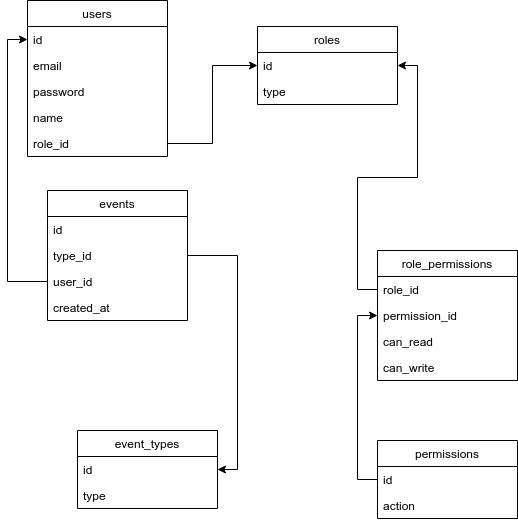

The diagram above was exported from draw.io. Its source (the exported page's mxGraphModel, read from the mxfile embedded in the PNG):
<mxGraphModel dx="539" dy="2103" grid="1" gridSize="10" guides="1" tooltips="1" connect="1" arrows="1" fold="1" page="1" pageScale="1" pageWidth="827" pageHeight="1169" math="0" shadow="0">
  <root>
    <mxCell id="0" />
    <mxCell id="1" parent="0" />
    <mxCell id="e_66W10lunoaX8sTjQGS-1" value="roles" style="swimlane;fontStyle=0;childLayout=stackLayout;horizontal=1;startSize=26;fillColor=none;horizontalStack=0;resizeParent=1;resizeParentMax=0;resizeLast=0;collapsible=1;marginBottom=0;" vertex="1" parent="1">
      <mxGeometry x="330" y="-34" width="140" height="78" as="geometry" />
    </mxCell>
    <mxCell id="e_66W10lunoaX8sTjQGS-2" value="id" style="text;strokeColor=none;fillColor=none;align=left;verticalAlign=top;spacingLeft=4;spacingRight=4;overflow=hidden;rotatable=0;points=[[0,0.5],[1,0.5]];portConstraint=eastwest;" vertex="1" parent="e_66W10lunoaX8sTjQGS-1">
      <mxGeometry y="26" width="140" height="26" as="geometry" />
    </mxCell>
    <mxCell id="e_66W10lunoaX8sTjQGS-3" value="type" style="text;strokeColor=none;fillColor=none;align=left;verticalAlign=top;spacingLeft=4;spacingRight=4;overflow=hidden;rotatable=0;points=[[0,0.5],[1,0.5]];portConstraint=eastwest;" vertex="1" parent="e_66W10lunoaX8sTjQGS-1">
      <mxGeometry y="52" width="140" height="26" as="geometry" />
    </mxCell>
    <mxCell id="e_66W10lunoaX8sTjQGS-5" value="users" style="swimlane;fontStyle=0;childLayout=stackLayout;horizontal=1;startSize=26;fillColor=none;horizontalStack=0;resizeParent=1;resizeParentMax=0;resizeLast=0;collapsible=1;marginBottom=0;" vertex="1" parent="1">
      <mxGeometry x="100" y="-60" width="140" height="156" as="geometry" />
    </mxCell>
    <mxCell id="e_66W10lunoaX8sTjQGS-6" value="id" style="text;strokeColor=none;fillColor=none;align=left;verticalAlign=top;spacingLeft=4;spacingRight=4;overflow=hidden;rotatable=0;points=[[0,0.5],[1,0.5]];portConstraint=eastwest;" vertex="1" parent="e_66W10lunoaX8sTjQGS-5">
      <mxGeometry y="26" width="140" height="26" as="geometry" />
    </mxCell>
    <mxCell id="e_66W10lunoaX8sTjQGS-7" value="email" style="text;strokeColor=none;fillColor=none;align=left;verticalAlign=top;spacingLeft=4;spacingRight=4;overflow=hidden;rotatable=0;points=[[0,0.5],[1,0.5]];portConstraint=eastwest;" vertex="1" parent="e_66W10lunoaX8sTjQGS-5">
      <mxGeometry y="52" width="140" height="26" as="geometry" />
    </mxCell>
    <mxCell id="e_66W10lunoaX8sTjQGS-9" value="password" style="text;strokeColor=none;fillColor=none;align=left;verticalAlign=top;spacingLeft=4;spacingRight=4;overflow=hidden;rotatable=0;points=[[0,0.5],[1,0.5]];portConstraint=eastwest;" vertex="1" parent="e_66W10lunoaX8sTjQGS-5">
      <mxGeometry y="78" width="140" height="26" as="geometry" />
    </mxCell>
    <mxCell id="e_66W10lunoaX8sTjQGS-42" value="name" style="text;strokeColor=none;fillColor=none;align=left;verticalAlign=top;spacingLeft=4;spacingRight=4;overflow=hidden;rotatable=0;points=[[0,0.5],[1,0.5]];portConstraint=eastwest;" vertex="1" parent="e_66W10lunoaX8sTjQGS-5">
      <mxGeometry y="104" width="140" height="26" as="geometry" />
    </mxCell>
    <mxCell id="e_66W10lunoaX8sTjQGS-10" value="role_id" style="text;strokeColor=none;fillColor=none;align=left;verticalAlign=top;spacingLeft=4;spacingRight=4;overflow=hidden;rotatable=0;points=[[0,0.5],[1,0.5]];portConstraint=eastwest;" vertex="1" parent="e_66W10lunoaX8sTjQGS-5">
      <mxGeometry y="130" width="140" height="26" as="geometry" />
    </mxCell>
    <mxCell id="e_66W10lunoaX8sTjQGS-11" style="edgeStyle=orthogonalEdgeStyle;rounded=0;orthogonalLoop=1;jettySize=auto;html=1;exitX=1;exitY=0.5;exitDx=0;exitDy=0;entryX=0;entryY=0.5;entryDx=0;entryDy=0;" edge="1" parent="1" source="e_66W10lunoaX8sTjQGS-10" target="e_66W10lunoaX8sTjQGS-2">
      <mxGeometry relative="1" as="geometry" />
    </mxCell>
    <mxCell id="e_66W10lunoaX8sTjQGS-12" value="permissions" style="swimlane;fontStyle=0;childLayout=stackLayout;horizontal=1;startSize=26;fillColor=none;horizontalStack=0;resizeParent=1;resizeParentMax=0;resizeLast=0;collapsible=1;marginBottom=0;" vertex="1" parent="1">
      <mxGeometry x="450" y="380" width="140" height="78" as="geometry" />
    </mxCell>
    <mxCell id="e_66W10lunoaX8sTjQGS-13" value="id" style="text;strokeColor=none;fillColor=none;align=left;verticalAlign=top;spacingLeft=4;spacingRight=4;overflow=hidden;rotatable=0;points=[[0,0.5],[1,0.5]];portConstraint=eastwest;" vertex="1" parent="e_66W10lunoaX8sTjQGS-12">
      <mxGeometry y="26" width="140" height="26" as="geometry" />
    </mxCell>
    <mxCell id="e_66W10lunoaX8sTjQGS-14" value="action" style="text;strokeColor=none;fillColor=none;align=left;verticalAlign=top;spacingLeft=4;spacingRight=4;overflow=hidden;rotatable=0;points=[[0,0.5],[1,0.5]];portConstraint=eastwest;" vertex="1" parent="e_66W10lunoaX8sTjQGS-12">
      <mxGeometry y="52" width="140" height="26" as="geometry" />
    </mxCell>
    <mxCell id="e_66W10lunoaX8sTjQGS-18" value="role_permissions" style="swimlane;fontStyle=0;childLayout=stackLayout;horizontal=1;startSize=26;fillColor=none;horizontalStack=0;resizeParent=1;resizeParentMax=0;resizeLast=0;collapsible=1;marginBottom=0;" vertex="1" parent="1">
      <mxGeometry x="450" y="190" width="140" height="130" as="geometry" />
    </mxCell>
    <mxCell id="e_66W10lunoaX8sTjQGS-19" value="role_id" style="text;strokeColor=none;fillColor=none;align=left;verticalAlign=top;spacingLeft=4;spacingRight=4;overflow=hidden;rotatable=0;points=[[0,0.5],[1,0.5]];portConstraint=eastwest;" vertex="1" parent="e_66W10lunoaX8sTjQGS-18">
      <mxGeometry y="26" width="140" height="26" as="geometry" />
    </mxCell>
    <mxCell id="e_66W10lunoaX8sTjQGS-20" value="permission_id" style="text;strokeColor=none;fillColor=none;align=left;verticalAlign=top;spacingLeft=4;spacingRight=4;overflow=hidden;rotatable=0;points=[[0,0.5],[1,0.5]];portConstraint=eastwest;" vertex="1" parent="e_66W10lunoaX8sTjQGS-18">
      <mxGeometry y="52" width="140" height="26" as="geometry" />
    </mxCell>
    <mxCell id="e_66W10lunoaX8sTjQGS-40" value="can_read" style="text;strokeColor=none;fillColor=none;align=left;verticalAlign=top;spacingLeft=4;spacingRight=4;overflow=hidden;rotatable=0;points=[[0,0.5],[1,0.5]];portConstraint=eastwest;" vertex="1" parent="e_66W10lunoaX8sTjQGS-18">
      <mxGeometry y="78" width="140" height="26" as="geometry" />
    </mxCell>
    <mxCell id="e_66W10lunoaX8sTjQGS-41" value="can_write" style="text;strokeColor=none;fillColor=none;align=left;verticalAlign=top;spacingLeft=4;spacingRight=4;overflow=hidden;rotatable=0;points=[[0,0.5],[1,0.5]];portConstraint=eastwest;" vertex="1" parent="e_66W10lunoaX8sTjQGS-18">
      <mxGeometry y="104" width="140" height="26" as="geometry" />
    </mxCell>
    <mxCell id="e_66W10lunoaX8sTjQGS-24" value="events" style="swimlane;fontStyle=0;childLayout=stackLayout;horizontal=1;startSize=26;fillColor=none;horizontalStack=0;resizeParent=1;resizeParentMax=0;resizeLast=0;collapsible=1;marginBottom=0;" vertex="1" parent="1">
      <mxGeometry x="120" y="130" width="140" height="130" as="geometry" />
    </mxCell>
    <mxCell id="e_66W10lunoaX8sTjQGS-25" value="id" style="text;strokeColor=none;fillColor=none;align=left;verticalAlign=top;spacingLeft=4;spacingRight=4;overflow=hidden;rotatable=0;points=[[0,0.5],[1,0.5]];portConstraint=eastwest;" vertex="1" parent="e_66W10lunoaX8sTjQGS-24">
      <mxGeometry y="26" width="140" height="26" as="geometry" />
    </mxCell>
    <mxCell id="e_66W10lunoaX8sTjQGS-26" value="type_id" style="text;strokeColor=none;fillColor=none;align=left;verticalAlign=top;spacingLeft=4;spacingRight=4;overflow=hidden;rotatable=0;points=[[0,0.5],[1,0.5]];portConstraint=eastwest;" vertex="1" parent="e_66W10lunoaX8sTjQGS-24">
      <mxGeometry y="52" width="140" height="26" as="geometry" />
    </mxCell>
    <mxCell id="e_66W10lunoaX8sTjQGS-27" value="user_id" style="text;strokeColor=none;fillColor=none;align=left;verticalAlign=top;spacingLeft=4;spacingRight=4;overflow=hidden;rotatable=0;points=[[0,0.5],[1,0.5]];portConstraint=eastwest;" vertex="1" parent="e_66W10lunoaX8sTjQGS-24">
      <mxGeometry y="78" width="140" height="26" as="geometry" />
    </mxCell>
    <mxCell id="e_66W10lunoaX8sTjQGS-28" value="created_at" style="text;strokeColor=none;fillColor=none;align=left;verticalAlign=top;spacingLeft=4;spacingRight=4;overflow=hidden;rotatable=0;points=[[0,0.5],[1,0.5]];portConstraint=eastwest;" vertex="1" parent="e_66W10lunoaX8sTjQGS-24">
      <mxGeometry y="104" width="140" height="26" as="geometry" />
    </mxCell>
    <mxCell id="e_66W10lunoaX8sTjQGS-29" value="event_types" style="swimlane;fontStyle=0;childLayout=stackLayout;horizontal=1;startSize=26;fillColor=none;horizontalStack=0;resizeParent=1;resizeParentMax=0;resizeLast=0;collapsible=1;marginBottom=0;" vertex="1" parent="1">
      <mxGeometry x="150" y="370" width="140" height="78" as="geometry" />
    </mxCell>
    <mxCell id="e_66W10lunoaX8sTjQGS-30" value="id" style="text;strokeColor=none;fillColor=none;align=left;verticalAlign=top;spacingLeft=4;spacingRight=4;overflow=hidden;rotatable=0;points=[[0,0.5],[1,0.5]];portConstraint=eastwest;" vertex="1" parent="e_66W10lunoaX8sTjQGS-29">
      <mxGeometry y="26" width="140" height="26" as="geometry" />
    </mxCell>
    <mxCell id="e_66W10lunoaX8sTjQGS-31" value="type" style="text;strokeColor=none;fillColor=none;align=left;verticalAlign=top;spacingLeft=4;spacingRight=4;overflow=hidden;rotatable=0;points=[[0,0.5],[1,0.5]];portConstraint=eastwest;" vertex="1" parent="e_66W10lunoaX8sTjQGS-29">
      <mxGeometry y="52" width="140" height="26" as="geometry" />
    </mxCell>
    <mxCell id="e_66W10lunoaX8sTjQGS-35" style="edgeStyle=orthogonalEdgeStyle;rounded=0;orthogonalLoop=1;jettySize=auto;html=1;exitX=0;exitY=0.5;exitDx=0;exitDy=0;entryX=1;entryY=0.5;entryDx=0;entryDy=0;" edge="1" parent="1" source="e_66W10lunoaX8sTjQGS-19" target="e_66W10lunoaX8sTjQGS-2">
      <mxGeometry relative="1" as="geometry" />
    </mxCell>
    <mxCell id="e_66W10lunoaX8sTjQGS-36" style="edgeStyle=orthogonalEdgeStyle;rounded=0;orthogonalLoop=1;jettySize=auto;html=1;exitX=0;exitY=0.5;exitDx=0;exitDy=0;entryX=0;entryY=0.5;entryDx=0;entryDy=0;" edge="1" parent="1" source="e_66W10lunoaX8sTjQGS-13" target="e_66W10lunoaX8sTjQGS-20">
      <mxGeometry relative="1" as="geometry" />
    </mxCell>
    <mxCell id="e_66W10lunoaX8sTjQGS-37" style="edgeStyle=orthogonalEdgeStyle;rounded=0;orthogonalLoop=1;jettySize=auto;html=1;exitX=1;exitY=0.5;exitDx=0;exitDy=0;entryX=1;entryY=0.5;entryDx=0;entryDy=0;" edge="1" parent="1" source="e_66W10lunoaX8sTjQGS-26" target="e_66W10lunoaX8sTjQGS-30">
      <mxGeometry relative="1" as="geometry" />
    </mxCell>
    <mxCell id="e_66W10lunoaX8sTjQGS-38" style="edgeStyle=orthogonalEdgeStyle;rounded=0;orthogonalLoop=1;jettySize=auto;html=1;exitX=0;exitY=0.5;exitDx=0;exitDy=0;entryX=0;entryY=0.5;entryDx=0;entryDy=0;" edge="1" parent="1" source="e_66W10lunoaX8sTjQGS-27" target="e_66W10lunoaX8sTjQGS-6">
      <mxGeometry relative="1" as="geometry" />
    </mxCell>
  </root>
</mxGraphModel>